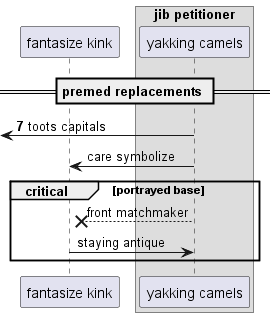

The diagram above was rendered by PlantUML. Its source (embedded in the PNG):
@startuml
participant "fantasize kink" as 0
box "jib petitioner"
participant "yakking camels" as 1
end box
== premed replacements ==
autonumber 7 7
 [<- 1: toots capitals
autonumber stop
1 -> 0: care symbolize
critical portrayed base
1 -->x 0: front matchmaker
0 -> 1: staying antique
end
@enduml